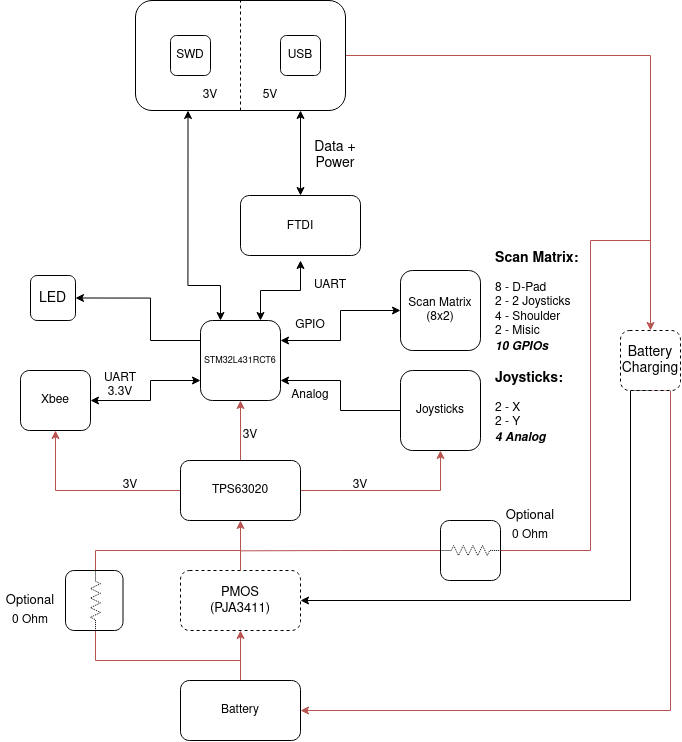

The diagram above was exported from draw.io. Its source (the exported page's mxGraphModel, read from the mxfile embedded in the PNG):
<mxGraphModel dx="2031" dy="1086" grid="1" gridSize="10" guides="1" tooltips="1" connect="1" arrows="1" fold="1" page="1" pageScale="1" pageWidth="850" pageHeight="1100" math="0" shadow="0">
  <root>
    <mxCell id="0" />
    <mxCell id="1" parent="0" />
    <mxCell id="TSWpiaEa6ywrGgnGoQMm-10" value="" style="edgeStyle=orthogonalEdgeStyle;rounded=0;orthogonalLoop=1;jettySize=auto;html=1;entryX=0.25;entryY=1;entryDx=0;entryDy=0;startArrow=classic;startFill=1;" edge="1" parent="1" source="TSWpiaEa6ywrGgnGoQMm-1" target="TSWpiaEa6ywrGgnGoQMm-6">
      <mxGeometry relative="1" as="geometry">
        <Array as="points">
          <mxPoint x="290" y="305" />
          <mxPoint x="258" y="305" />
        </Array>
      </mxGeometry>
    </mxCell>
    <mxCell id="TSWpiaEa6ywrGgnGoQMm-17" value="" style="edgeStyle=orthogonalEdgeStyle;rounded=0;orthogonalLoop=1;jettySize=auto;html=1;startArrow=classic;startFill=1;" edge="1" parent="1" source="TSWpiaEa6ywrGgnGoQMm-1" target="TSWpiaEa6ywrGgnGoQMm-4">
      <mxGeometry relative="1" as="geometry">
        <Array as="points">
          <mxPoint x="220" y="400" />
          <mxPoint x="220" y="420" />
        </Array>
      </mxGeometry>
    </mxCell>
    <mxCell id="TSWpiaEa6ywrGgnGoQMm-18" style="edgeStyle=orthogonalEdgeStyle;rounded=0;orthogonalLoop=1;jettySize=auto;html=1;entryX=0;entryY=0.5;entryDx=0;entryDy=0;startArrow=classic;startFill=1;" edge="1" parent="1" source="TSWpiaEa6ywrGgnGoQMm-1" target="TSWpiaEa6ywrGgnGoQMm-3">
      <mxGeometry relative="1" as="geometry">
        <mxPoint x="430" y="320" as="targetPoint" />
        <Array as="points">
          <mxPoint x="410" y="360" />
          <mxPoint x="410" y="330" />
        </Array>
      </mxGeometry>
    </mxCell>
    <mxCell id="TSWpiaEa6ywrGgnGoQMm-19" style="edgeStyle=orthogonalEdgeStyle;rounded=0;orthogonalLoop=1;jettySize=auto;html=1;exitX=1;exitY=0.75;exitDx=0;exitDy=0;startArrow=classic;startFill=1;endArrow=none;endFill=0;" edge="1" parent="1" source="TSWpiaEa6ywrGgnGoQMm-1" target="TSWpiaEa6ywrGgnGoQMm-20">
      <mxGeometry relative="1" as="geometry">
        <mxPoint x="420" y="420" as="targetPoint" />
      </mxGeometry>
    </mxCell>
    <mxCell id="TSWpiaEa6ywrGgnGoQMm-42" style="edgeStyle=orthogonalEdgeStyle;rounded=0;orthogonalLoop=1;jettySize=auto;html=1;exitX=0;exitY=0.25;exitDx=0;exitDy=0;entryX=1;entryY=0.5;entryDx=0;entryDy=0;fontSize=14;" edge="1" parent="1" source="TSWpiaEa6ywrGgnGoQMm-1" target="TSWpiaEa6ywrGgnGoQMm-38">
      <mxGeometry relative="1" as="geometry">
        <Array as="points">
          <mxPoint x="220" y="360" />
          <mxPoint x="220" y="318" />
        </Array>
      </mxGeometry>
    </mxCell>
    <mxCell id="TSWpiaEa6ywrGgnGoQMm-58" style="edgeStyle=orthogonalEdgeStyle;rounded=0;orthogonalLoop=1;jettySize=auto;html=1;exitX=0.75;exitY=0;exitDx=0;exitDy=0;fontSize=12;endArrow=classic;endFill=1;startArrow=classic;startFill=1;" edge="1" parent="1" source="TSWpiaEa6ywrGgnGoQMm-1">
      <mxGeometry relative="1" as="geometry">
        <mxPoint x="370" y="280" as="targetPoint" />
      </mxGeometry>
    </mxCell>
    <mxCell id="TSWpiaEa6ywrGgnGoQMm-1" value="&lt;font style=&quot;font-size: 9px;&quot;&gt;STM32L431RCT6&lt;br/&gt;          &lt;/font&gt;" style="rounded=1;whiteSpace=wrap;html=1;" vertex="1" parent="1">
      <mxGeometry x="270" y="340" width="80" height="80" as="geometry" />
    </mxCell>
    <mxCell id="TSWpiaEa6ywrGgnGoQMm-40" style="edgeStyle=orthogonalEdgeStyle;rounded=0;orthogonalLoop=1;jettySize=auto;html=1;fontSize=14;fillColor=#f8cecc;strokeColor=#b85450;" edge="1" parent="1" source="TSWpiaEa6ywrGgnGoQMm-6" target="TSWpiaEa6ywrGgnGoQMm-39">
      <mxGeometry relative="1" as="geometry" />
    </mxCell>
    <mxCell id="TSWpiaEa6ywrGgnGoQMm-6" value="" style="rounded=1;whiteSpace=wrap;html=1;" vertex="1" parent="1">
      <mxGeometry x="205" y="20" width="210" height="110" as="geometry" />
    </mxCell>
    <mxCell id="TSWpiaEa6ywrGgnGoQMm-2" value="SWD" style="rounded=1;whiteSpace=wrap;html=1;" vertex="1" parent="1">
      <mxGeometry x="240" y="55" width="40" height="40" as="geometry" />
    </mxCell>
    <mxCell id="TSWpiaEa6ywrGgnGoQMm-3" value="Scan Matrix &lt;br&gt;(8x2)" style="rounded=1;whiteSpace=wrap;html=1;" vertex="1" parent="1">
      <mxGeometry x="470" y="290" width="80" height="80" as="geometry" />
    </mxCell>
    <mxCell id="TSWpiaEa6ywrGgnGoQMm-4" value="Xbee" style="rounded=1;whiteSpace=wrap;html=1;" vertex="1" parent="1">
      <mxGeometry x="90" y="390" width="70" height="60" as="geometry" />
    </mxCell>
    <mxCell id="TSWpiaEa6ywrGgnGoQMm-47" style="edgeStyle=orthogonalEdgeStyle;rounded=0;orthogonalLoop=1;jettySize=auto;html=1;entryX=0.5;entryY=1;entryDx=0;entryDy=0;fontSize=14;fillColor=#f8cecc;strokeColor=#b85450;" edge="1" parent="1" source="TSWpiaEa6ywrGgnGoQMm-5" target="TSWpiaEa6ywrGgnGoQMm-43">
      <mxGeometry relative="1" as="geometry" />
    </mxCell>
    <mxCell id="TSWpiaEa6ywrGgnGoQMm-5" value="Battery" style="rounded=1;whiteSpace=wrap;html=1;" vertex="1" parent="1">
      <mxGeometry x="250" y="700" width="120" height="60" as="geometry" />
    </mxCell>
    <mxCell id="TSWpiaEa6ywrGgnGoQMm-7" value="USB" style="rounded=1;whiteSpace=wrap;html=1;" vertex="1" parent="1">
      <mxGeometry x="350" y="55" width="40" height="40" as="geometry" />
    </mxCell>
    <mxCell id="TSWpiaEa6ywrGgnGoQMm-8" value="" style="endArrow=none;dashed=1;html=1;rounded=0;exitX=0.5;exitY=1;exitDx=0;exitDy=0;entryX=0.5;entryY=0;entryDx=0;entryDy=0;" edge="1" parent="1" source="TSWpiaEa6ywrGgnGoQMm-6" target="TSWpiaEa6ywrGgnGoQMm-6">
      <mxGeometry width="50" height="50" relative="1" as="geometry">
        <mxPoint x="285" y="210" as="sourcePoint" />
        <mxPoint x="335" y="160" as="targetPoint" />
      </mxGeometry>
    </mxCell>
    <mxCell id="TSWpiaEa6ywrGgnGoQMm-13" value="" style="edgeStyle=orthogonalEdgeStyle;rounded=0;orthogonalLoop=1;jettySize=auto;html=1;fillColor=#f8cecc;strokeColor=#b85450;" edge="1" parent="1" source="TSWpiaEa6ywrGgnGoQMm-12" target="TSWpiaEa6ywrGgnGoQMm-1">
      <mxGeometry relative="1" as="geometry" />
    </mxCell>
    <mxCell id="TSWpiaEa6ywrGgnGoQMm-34" style="edgeStyle=orthogonalEdgeStyle;rounded=0;orthogonalLoop=1;jettySize=auto;html=1;exitX=0;exitY=0.5;exitDx=0;exitDy=0;entryX=0.5;entryY=1;entryDx=0;entryDy=0;fontSize=14;fillColor=#f8cecc;strokeColor=#b85450;" edge="1" parent="1" source="TSWpiaEa6ywrGgnGoQMm-12" target="TSWpiaEa6ywrGgnGoQMm-4">
      <mxGeometry relative="1" as="geometry" />
    </mxCell>
    <mxCell id="TSWpiaEa6ywrGgnGoQMm-36" style="edgeStyle=orthogonalEdgeStyle;rounded=0;orthogonalLoop=1;jettySize=auto;html=1;exitX=1;exitY=0.5;exitDx=0;exitDy=0;entryX=0.5;entryY=1;entryDx=0;entryDy=0;fontSize=14;fillColor=#f8cecc;strokeColor=#b85450;" edge="1" parent="1" source="TSWpiaEa6ywrGgnGoQMm-12" target="TSWpiaEa6ywrGgnGoQMm-20">
      <mxGeometry relative="1" as="geometry" />
    </mxCell>
    <mxCell id="TSWpiaEa6ywrGgnGoQMm-12" value="TPS63020" style="rounded=1;whiteSpace=wrap;html=1;" vertex="1" parent="1">
      <mxGeometry x="250" y="480" width="120" height="60" as="geometry" />
    </mxCell>
    <mxCell id="TSWpiaEa6ywrGgnGoQMm-14" value="3V" style="text;html=1;strokeColor=none;fillColor=none;align=center;verticalAlign=middle;whiteSpace=wrap;rounded=0;" vertex="1" parent="1">
      <mxGeometry x="290" y="440" width="60" height="30" as="geometry" />
    </mxCell>
    <mxCell id="TSWpiaEa6ywrGgnGoQMm-20" value="Joysticks" style="rounded=1;whiteSpace=wrap;html=1;" vertex="1" parent="1">
      <mxGeometry x="470" y="390" width="80" height="80" as="geometry" />
    </mxCell>
    <mxCell id="TSWpiaEa6ywrGgnGoQMm-21" value="Analog" style="text;html=1;strokeColor=none;fillColor=none;align=center;verticalAlign=middle;whiteSpace=wrap;rounded=0;" vertex="1" parent="1">
      <mxGeometry x="350" y="400" width="60" height="30" as="geometry" />
    </mxCell>
    <mxCell id="TSWpiaEa6ywrGgnGoQMm-22" value="GPIO" style="text;html=1;strokeColor=none;fillColor=none;align=center;verticalAlign=middle;whiteSpace=wrap;rounded=0;" vertex="1" parent="1">
      <mxGeometry x="350" y="330" width="60" height="30" as="geometry" />
    </mxCell>
    <mxCell id="TSWpiaEa6ywrGgnGoQMm-23" value="UART 3.3V" style="text;html=1;strokeColor=none;fillColor=none;align=center;verticalAlign=middle;whiteSpace=wrap;rounded=0;" vertex="1" parent="1">
      <mxGeometry x="160" y="390" width="60" height="30" as="geometry" />
    </mxCell>
    <mxCell id="TSWpiaEa6ywrGgnGoQMm-26" value="5V" style="text;html=1;strokeColor=none;fillColor=none;align=center;verticalAlign=middle;whiteSpace=wrap;rounded=0;" vertex="1" parent="1">
      <mxGeometry x="310" y="100" width="60" height="30" as="geometry" />
    </mxCell>
    <mxCell id="TSWpiaEa6ywrGgnGoQMm-27" value="3V" style="text;html=1;strokeColor=none;fillColor=none;align=center;verticalAlign=middle;whiteSpace=wrap;rounded=0;" vertex="1" parent="1">
      <mxGeometry x="250" y="100" width="60" height="30" as="geometry" />
    </mxCell>
    <mxCell id="TSWpiaEa6ywrGgnGoQMm-28" value="&lt;div&gt;&lt;b&gt;&lt;font style=&quot;font-size: 14px;&quot;&gt;Scan Matrix:&lt;/font&gt;&lt;/b&gt;&lt;/div&gt;&lt;div&gt;&lt;br&gt;&lt;/div&gt;&lt;div&gt;8 - D-Pad &lt;br&gt;&lt;/div&gt;&lt;div&gt;2 - 2 Joysticks&lt;/div&gt;&lt;div&gt;4 - Shoulder &lt;br&gt;&lt;/div&gt;&lt;div&gt;2 - Misic&lt;/div&gt;&lt;div&gt;&lt;b&gt;&lt;i&gt;10 GPIOs&lt;/i&gt;&lt;/b&gt;&lt;br&gt;&lt;/div&gt;" style="text;html=1;strokeColor=none;fillColor=none;spacing=5;spacingTop=-20;whiteSpace=wrap;overflow=hidden;rounded=0;" vertex="1" parent="1">
      <mxGeometry x="560" y="280" width="150" height="90" as="geometry" />
    </mxCell>
    <mxCell id="TSWpiaEa6ywrGgnGoQMm-29" value="&lt;div&gt;&lt;b&gt;&lt;font style=&quot;font-size: 14px;&quot;&gt;Joysticks:&lt;/font&gt;&lt;/b&gt;&lt;/div&gt;&lt;div&gt;&lt;br&gt;&lt;/div&gt;&lt;div&gt;2 - X &lt;br&gt;&lt;/div&gt;&lt;div&gt;2 - Y&lt;br&gt;&lt;/div&gt;&lt;div&gt;&lt;i&gt;&lt;b&gt;4 Analog&lt;/b&gt;&lt;/i&gt;&lt;/div&gt;" style="text;html=1;strokeColor=none;fillColor=none;spacing=5;spacingTop=-20;whiteSpace=wrap;overflow=hidden;rounded=0;" vertex="1" parent="1">
      <mxGeometry x="560" y="400" width="100" height="80" as="geometry" />
    </mxCell>
    <mxCell id="TSWpiaEa6ywrGgnGoQMm-33" value="Data + Power" style="text;html=1;strokeColor=none;fillColor=none;align=center;verticalAlign=middle;whiteSpace=wrap;rounded=0;fontSize=14;" vertex="1" parent="1">
      <mxGeometry x="375" y="160" width="60" height="30" as="geometry" />
    </mxCell>
    <mxCell id="TSWpiaEa6ywrGgnGoQMm-35" value="3V" style="text;html=1;strokeColor=none;fillColor=none;align=center;verticalAlign=middle;whiteSpace=wrap;rounded=0;" vertex="1" parent="1">
      <mxGeometry x="170" y="490" width="60" height="30" as="geometry" />
    </mxCell>
    <mxCell id="TSWpiaEa6ywrGgnGoQMm-37" value="3V" style="text;html=1;strokeColor=none;fillColor=none;align=center;verticalAlign=middle;whiteSpace=wrap;rounded=0;" vertex="1" parent="1">
      <mxGeometry x="400" y="490" width="60" height="30" as="geometry" />
    </mxCell>
    <mxCell id="TSWpiaEa6ywrGgnGoQMm-38" value="LED" style="rounded=1;whiteSpace=wrap;html=1;fontSize=14;" vertex="1" parent="1">
      <mxGeometry x="100" y="295" width="45" height="45" as="geometry" />
    </mxCell>
    <mxCell id="TSWpiaEa6ywrGgnGoQMm-41" style="edgeStyle=orthogonalEdgeStyle;rounded=0;orthogonalLoop=1;jettySize=auto;html=1;exitX=0.5;exitY=1;exitDx=0;exitDy=0;entryX=1;entryY=0.5;entryDx=0;entryDy=0;fontSize=14;fillColor=#f8cecc;strokeColor=#b85450;" edge="1" parent="1" source="TSWpiaEa6ywrGgnGoQMm-39" target="TSWpiaEa6ywrGgnGoQMm-5">
      <mxGeometry relative="1" as="geometry">
        <Array as="points">
          <mxPoint x="740" y="410" />
          <mxPoint x="740" y="730" />
        </Array>
      </mxGeometry>
    </mxCell>
    <mxCell id="TSWpiaEa6ywrGgnGoQMm-46" style="edgeStyle=orthogonalEdgeStyle;rounded=0;orthogonalLoop=1;jettySize=auto;html=1;exitX=0.5;exitY=1;exitDx=0;exitDy=0;entryX=1;entryY=0.5;entryDx=0;entryDy=0;fontSize=14;" edge="1" parent="1" source="TSWpiaEa6ywrGgnGoQMm-39" target="TSWpiaEa6ywrGgnGoQMm-43">
      <mxGeometry relative="1" as="geometry">
        <Array as="points">
          <mxPoint x="700" y="410" />
          <mxPoint x="700" y="620" />
        </Array>
      </mxGeometry>
    </mxCell>
    <mxCell id="TSWpiaEa6ywrGgnGoQMm-39" value="Battery&lt;br&gt;Charging" style="rounded=1;whiteSpace=wrap;html=1;fontSize=14;dashed=1;" vertex="1" parent="1">
      <mxGeometry x="690" y="350" width="60" height="60" as="geometry" />
    </mxCell>
    <mxCell id="TSWpiaEa6ywrGgnGoQMm-45" style="edgeStyle=orthogonalEdgeStyle;rounded=0;orthogonalLoop=1;jettySize=auto;html=1;entryX=0.5;entryY=1;entryDx=0;entryDy=0;fontSize=14;fillColor=#f8cecc;strokeColor=#b85450;" edge="1" parent="1" source="TSWpiaEa6ywrGgnGoQMm-43" target="TSWpiaEa6ywrGgnGoQMm-12">
      <mxGeometry relative="1" as="geometry" />
    </mxCell>
    <mxCell id="TSWpiaEa6ywrGgnGoQMm-43" value="&lt;font style=&quot;font-size: 13px;&quot;&gt;PMOS&lt;br&gt;&lt;font style=&quot;font-size: 13px;&quot;&gt;(&lt;/font&gt;&lt;/font&gt;&lt;font style=&quot;font-size: 13px;&quot;&gt;PJA3411)&lt;/font&gt;" style="rounded=1;whiteSpace=wrap;html=1;fontSize=14;dashed=1;" vertex="1" parent="1">
      <mxGeometry x="250" y="590" width="120" height="60" as="geometry" />
    </mxCell>
    <mxCell id="TSWpiaEa6ywrGgnGoQMm-50" style="edgeStyle=orthogonalEdgeStyle;rounded=0;orthogonalLoop=1;jettySize=auto;html=1;exitX=1;exitY=0.5;exitDx=0;exitDy=0;exitPerimeter=0;fontSize=13;endArrow=none;endFill=0;fillColor=#f8cecc;strokeColor=#b85450;" edge="1" parent="1" source="TSWpiaEa6ywrGgnGoQMm-49">
      <mxGeometry relative="1" as="geometry">
        <mxPoint x="310" y="680" as="targetPoint" />
        <Array as="points">
          <mxPoint x="165" y="680" />
        </Array>
      </mxGeometry>
    </mxCell>
    <mxCell id="TSWpiaEa6ywrGgnGoQMm-51" style="edgeStyle=orthogonalEdgeStyle;rounded=0;orthogonalLoop=1;jettySize=auto;html=1;exitX=0;exitY=0.5;exitDx=0;exitDy=0;exitPerimeter=0;fontSize=13;endArrow=none;endFill=0;fillColor=#f8cecc;strokeColor=#b85450;" edge="1" parent="1" source="TSWpiaEa6ywrGgnGoQMm-49">
      <mxGeometry relative="1" as="geometry">
        <mxPoint x="310" y="570" as="targetPoint" />
        <Array as="points">
          <mxPoint x="165" y="570" />
        </Array>
      </mxGeometry>
    </mxCell>
    <mxCell id="TSWpiaEa6ywrGgnGoQMm-49" value="" style="pointerEvents=1;verticalLabelPosition=bottom;shadow=0;dashed=1;align=center;html=1;verticalAlign=top;shape=mxgraph.electrical.resistors.resistor_2;dashPattern=1 1;fontSize=13;rotation=90;" vertex="1" parent="1">
      <mxGeometry x="135" y="615" width="60" height="10" as="geometry" />
    </mxCell>
    <mxCell id="TSWpiaEa6ywrGgnGoQMm-52" value="" style="rounded=1;whiteSpace=wrap;html=1;fontSize=13;fillColor=none;" vertex="1" parent="1">
      <mxGeometry x="135" y="590" width="57.5" height="60" as="geometry" />
    </mxCell>
    <mxCell id="TSWpiaEa6ywrGgnGoQMm-54" value="Optional" style="text;html=1;strokeColor=none;fillColor=none;align=center;verticalAlign=middle;whiteSpace=wrap;rounded=0;fontSize=13;" vertex="1" parent="1">
      <mxGeometry x="70" y="605" width="60" height="30" as="geometry" />
    </mxCell>
    <mxCell id="TSWpiaEa6ywrGgnGoQMm-57" style="edgeStyle=orthogonalEdgeStyle;rounded=0;orthogonalLoop=1;jettySize=auto;html=1;entryX=1;entryY=1;entryDx=0;entryDy=0;fontSize=12;endArrow=classic;endFill=1;startArrow=classic;startFill=1;" edge="1" parent="1" source="TSWpiaEa6ywrGgnGoQMm-55" target="TSWpiaEa6ywrGgnGoQMm-26">
      <mxGeometry relative="1" as="geometry" />
    </mxCell>
    <mxCell id="TSWpiaEa6ywrGgnGoQMm-55" value="&lt;font style=&quot;font-size: 12px;&quot;&gt;FTDI&lt;/font&gt;" style="rounded=1;whiteSpace=wrap;html=1;fontSize=13;fillColor=default;" vertex="1" parent="1">
      <mxGeometry x="310" y="215" width="120" height="60" as="geometry" />
    </mxCell>
    <mxCell id="TSWpiaEa6ywrGgnGoQMm-62" style="edgeStyle=orthogonalEdgeStyle;rounded=0;orthogonalLoop=1;jettySize=auto;html=1;exitX=0;exitY=0.5;exitDx=0;exitDy=0;fontSize=12;startArrow=none;startFill=0;endArrow=none;endFill=0;fillColor=#f8cecc;strokeColor=#b85450;" edge="1" parent="1" source="TSWpiaEa6ywrGgnGoQMm-59">
      <mxGeometry relative="1" as="geometry">
        <mxPoint x="310" y="570.3333333333335" as="targetPoint" />
      </mxGeometry>
    </mxCell>
    <mxCell id="TSWpiaEa6ywrGgnGoQMm-59" value="" style="rounded=1;whiteSpace=wrap;html=1;fontSize=13;fillColor=none;" vertex="1" parent="1">
      <mxGeometry x="510" y="540" width="60" height="60" as="geometry" />
    </mxCell>
    <mxCell id="TSWpiaEa6ywrGgnGoQMm-63" style="edgeStyle=orthogonalEdgeStyle;rounded=0;orthogonalLoop=1;jettySize=auto;html=1;exitX=1;exitY=0.5;exitDx=0;exitDy=0;exitPerimeter=0;fontSize=12;startArrow=none;startFill=0;endArrow=none;endFill=0;fillColor=#f8cecc;strokeColor=#b85450;" edge="1" parent="1" source="TSWpiaEa6ywrGgnGoQMm-61">
      <mxGeometry relative="1" as="geometry">
        <mxPoint x="720" y="260" as="targetPoint" />
        <Array as="points">
          <mxPoint x="660" y="570" />
          <mxPoint x="660" y="260" />
        </Array>
      </mxGeometry>
    </mxCell>
    <mxCell id="TSWpiaEa6ywrGgnGoQMm-61" value="" style="pointerEvents=1;verticalLabelPosition=bottom;shadow=0;dashed=1;align=center;html=1;verticalAlign=top;shape=mxgraph.electrical.resistors.resistor_2;dashPattern=1 1;fontSize=13;rotation=0;" vertex="1" parent="1">
      <mxGeometry x="510" y="565" width="60" height="10" as="geometry" />
    </mxCell>
    <mxCell id="TSWpiaEa6ywrGgnGoQMm-64" value="0 Ohm" style="text;html=1;strokeColor=none;fillColor=none;align=center;verticalAlign=middle;whiteSpace=wrap;rounded=0;fontSize=12;" vertex="1" parent="1">
      <mxGeometry x="70" y="625" width="60" height="30" as="geometry" />
    </mxCell>
    <mxCell id="TSWpiaEa6ywrGgnGoQMm-65" value="Optional" style="text;html=1;strokeColor=none;fillColor=none;align=center;verticalAlign=middle;whiteSpace=wrap;rounded=0;fontSize=13;" vertex="1" parent="1">
      <mxGeometry x="570" y="520" width="60" height="30" as="geometry" />
    </mxCell>
    <mxCell id="TSWpiaEa6ywrGgnGoQMm-66" value="0 Ohm" style="text;html=1;strokeColor=none;fillColor=none;align=center;verticalAlign=middle;whiteSpace=wrap;rounded=0;fontSize=12;" vertex="1" parent="1">
      <mxGeometry x="570" y="540" width="60" height="30" as="geometry" />
    </mxCell>
    <mxCell id="TSWpiaEa6ywrGgnGoQMm-67" value="UART" style="text;html=1;strokeColor=none;fillColor=none;align=center;verticalAlign=middle;whiteSpace=wrap;rounded=0;fontSize=12;" vertex="1" parent="1">
      <mxGeometry x="370" y="290" width="60" height="30" as="geometry" />
    </mxCell>
  </root>
</mxGraphModel>